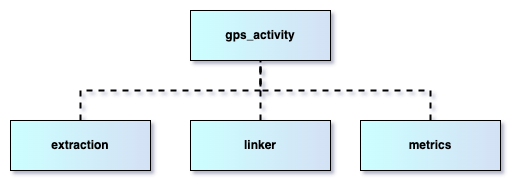

The diagram above was exported from draw.io. Its source (the exported page's mxGraphModel, read from the mxfile embedded in the PNG):
<mxGraphModel dx="653" dy="1154" grid="1" gridSize="10" guides="1" tooltips="1" connect="1" arrows="1" fold="1" page="1" pageScale="1" pageWidth="850" pageHeight="1100" math="0" shadow="0">
  <root>
    <mxCell id="0" />
    <mxCell id="1" parent="0" />
    <mxCell id="PaYyRudiDpcA47PRH086-1" value="gps_activity" style="rounded=0;whiteSpace=wrap;html=1;fontStyle=1;gradientColor=#CCFFFF;gradientDirection=west;fillColor=#D4E1F5;" vertex="1" parent="1">
      <mxGeometry x="270" y="600" width="140" height="50" as="geometry" />
    </mxCell>
    <mxCell id="PaYyRudiDpcA47PRH086-2" value="extraction" style="rounded=0;whiteSpace=wrap;html=1;fontStyle=1;fillColor=#D4E1F5;gradientColor=#CCFFFF;gradientDirection=west;" vertex="1" parent="1">
      <mxGeometry x="90" y="710" width="140" height="50" as="geometry" />
    </mxCell>
    <mxCell id="PaYyRudiDpcA47PRH086-3" value="linker" style="rounded=0;whiteSpace=wrap;html=1;fontStyle=1;fillColor=#D4E1F5;gradientColor=#CCFFFF;gradientDirection=west;" vertex="1" parent="1">
      <mxGeometry x="270" y="710" width="140" height="50" as="geometry" />
    </mxCell>
    <mxCell id="PaYyRudiDpcA47PRH086-4" value="metrics" style="rounded=0;whiteSpace=wrap;html=1;fontStyle=1;fillColor=#D4E1F5;gradientColor=#CCFFFF;gradientDirection=west;" vertex="1" parent="1">
      <mxGeometry x="440" y="710" width="140" height="50" as="geometry" />
    </mxCell>
    <mxCell id="PaYyRudiDpcA47PRH086-6" value="" style="endArrow=none;dashed=1;html=1;rounded=0;entryX=0.5;entryY=1;entryDx=0;entryDy=0;exitX=0.5;exitY=0;exitDx=0;exitDy=0;strokeWidth=2;" edge="1" parent="1" source="PaYyRudiDpcA47PRH086-2" target="PaYyRudiDpcA47PRH086-1">
      <mxGeometry width="50" height="50" relative="1" as="geometry">
        <mxPoint x="310" y="630" as="sourcePoint" />
        <mxPoint x="360" y="580" as="targetPoint" />
        <Array as="points">
          <mxPoint x="160" y="680" />
          <mxPoint x="340" y="680" />
        </Array>
      </mxGeometry>
    </mxCell>
    <mxCell id="PaYyRudiDpcA47PRH086-7" value="" style="endArrow=none;dashed=1;html=1;rounded=0;entryX=0.5;entryY=1;entryDx=0;entryDy=0;exitX=0.5;exitY=0;exitDx=0;exitDy=0;strokeWidth=2;" edge="1" parent="1" source="PaYyRudiDpcA47PRH086-3" target="PaYyRudiDpcA47PRH086-1">
      <mxGeometry width="50" height="50" relative="1" as="geometry">
        <mxPoint x="170" y="720" as="sourcePoint" />
        <mxPoint x="350" y="660" as="targetPoint" />
        <Array as="points" />
      </mxGeometry>
    </mxCell>
    <mxCell id="PaYyRudiDpcA47PRH086-8" value="" style="endArrow=none;dashed=1;html=1;rounded=0;entryX=0.5;entryY=1;entryDx=0;entryDy=0;exitX=0.5;exitY=0;exitDx=0;exitDy=0;strokeWidth=2;" edge="1" parent="1" source="PaYyRudiDpcA47PRH086-4" target="PaYyRudiDpcA47PRH086-1">
      <mxGeometry width="50" height="50" relative="1" as="geometry">
        <mxPoint x="180" y="730" as="sourcePoint" />
        <mxPoint x="360" y="670" as="targetPoint" />
        <Array as="points">
          <mxPoint x="510" y="680" />
          <mxPoint x="340" y="680" />
        </Array>
      </mxGeometry>
    </mxCell>
  </root>
</mxGraphModel>